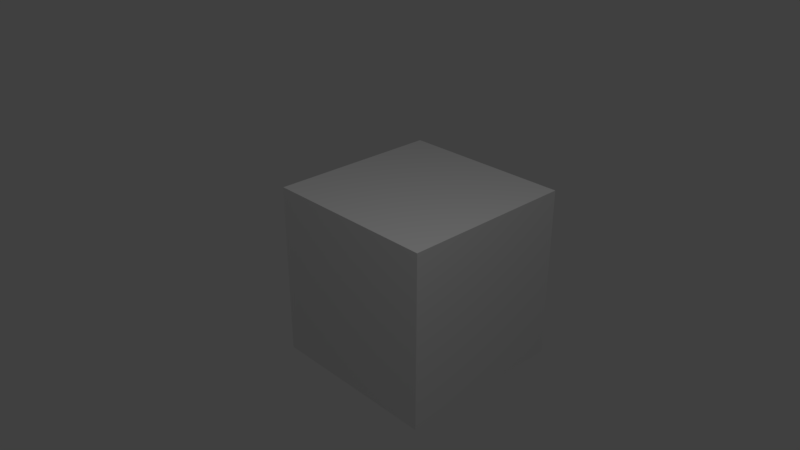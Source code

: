 # Source: proyecto.blend  (saved by Blender 2.79.0; exported with 4.5.12 LTS)
import bpy
from mathutils import Matrix  # noqa: F401  (used for matrix-valued properties, if any)

bpy.ops.wm.read_factory_settings(use_empty=True)
scene = bpy.context.scene
scene.name = 'Scene'

# ---- collections
col_collection_1 = bpy.data.collections.new('Collection 1'); scene.collection.children.link(col_collection_1)

# ---- world
world_world = bpy.data.worlds.new('World'); scene.world = world_world
world_world.color = (0.05088, 0.05088, 0.05088)
world_world.use_sun_shadow = False
world_world.sun_shadow_jitter_overblur = 0.0
world_world.cycles.sampling_method = 'MANUAL'

# ---- cameras
cam_camera = bpy.data.cameras.new('Camera')
cam_camera.clip_end = 100.0
cam_camera.lens = 35.0
cam_camera.sensor_width = 32.0
cam_camera.sensor_height = 18.0
cam_camera.ortho_scale = 7.314
cam_camera.dof.focus_distance = 0.0
cam_camera.dof.aperture_fstop = 128.0

# ---- lights
light_lamp = bpy.data.lights.new('Lamp', 'POINT')
light_lamp.transmission_factor = 0.0
light_lamp.cutoff_distance = 30.0
light_lamp.energy = 100.0
light_lamp.shadow_buffer_clip_start = 1.001
light_lamp.shadow_soft_size = 0.1
light_lamp.shadow_maximum_resolution = 0.006
light_lamp.use_absolute_resolution = True

# ---- meshes
me_cube_001 = bpy.data.meshes.new('Cube.001')
me_cube_001.from_pydata([(-1.0, -1.0, -1.0), (-1.0, -1.0, 1.0), (-1.0, 1.0, -1.0), (-1.0, 1.0, 1.0), (1.0, -1.0, -1.0), (1.0, -1.0, 1.0), (1.0, 1.0, -1.0), (1.0, 1.0, 1.0)], [], [(0, 1, 3, 2), (2, 3, 7, 6), (6, 7, 5, 4), (4, 5, 1, 0), (2, 6, 4, 0), (7, 3, 1, 5)])
me_cube_001.use_remesh_preserve_volume = False
me_cube_001.use_remesh_preserve_attributes = False
me_cube_001.use_mirror_vertex_groups = False
me_cube_001.update()

# ---- objects
ob_cube = bpy.data.objects.new('Cube', me_cube_001)
ob_lamp = bpy.data.objects.new('Lamp', light_lamp)
ob_camera = bpy.data.objects.new('Camera', cam_camera)

# ---- transforms, parenting, visibility, modifiers, constraints
ob_cube.location = (1.003, -1.0, 0.6259)
ob_cube.lineart.crease_threshold = 0.0
ob_lamp.location = (3.528, -2.743, 5.904)
ob_lamp.rotation_euler = (0.6503, 0.05522, 1.866)
ob_lamp.lock_rotations_4d = False
ob_lamp.empty_display_type = 'ARROWS'
ob_lamp.color = (0.0, 0.0, 0.0, 0.0)
ob_lamp.lineart.crease_threshold = 0.0
ob_camera.location = (6.919, -6.845, 5.344)
ob_camera.rotation_euler = (1.109, 0.0, 0.8149)
ob_camera.lock_rotations_4d = False
ob_camera.empty_display_type = 'ARROWS'
ob_camera.color = (0.0, 0.0, 0.0, 0.0)
ob_camera.display_type = 'WIRE'
ob_camera.lineart.crease_threshold = 0.0

# ---- collection membership
col_collection_1.objects.link(ob_cube)
col_collection_1.objects.link(ob_lamp)
col_collection_1.objects.link(ob_camera)

# ---- scene / render settings (as saved in the file)
scene.camera = ob_camera
scene.frame_start = 1; scene.frame_end = 250; scene.frame_set(7)
scene.render.engine = 'BLENDER_EEVEE_NEXT'
scene.render.resolution_percentage = 50
scene.render.dither_intensity = 0.0
scene.cycles.use_denoising = False
scene.cycles.samples = 128
scene.cycles.sampling_pattern = 'TABULATED_SOBOL'
scene.cycles.use_adaptive_sampling = False
scene.cycles.use_light_tree = False
scene.cycles.blur_glossy = 0.0
scene.cycles.sample_clamp_indirect = 0.0
scene.view_settings.view_transform = 'Standard'
bpy.context.view_layer.update()

